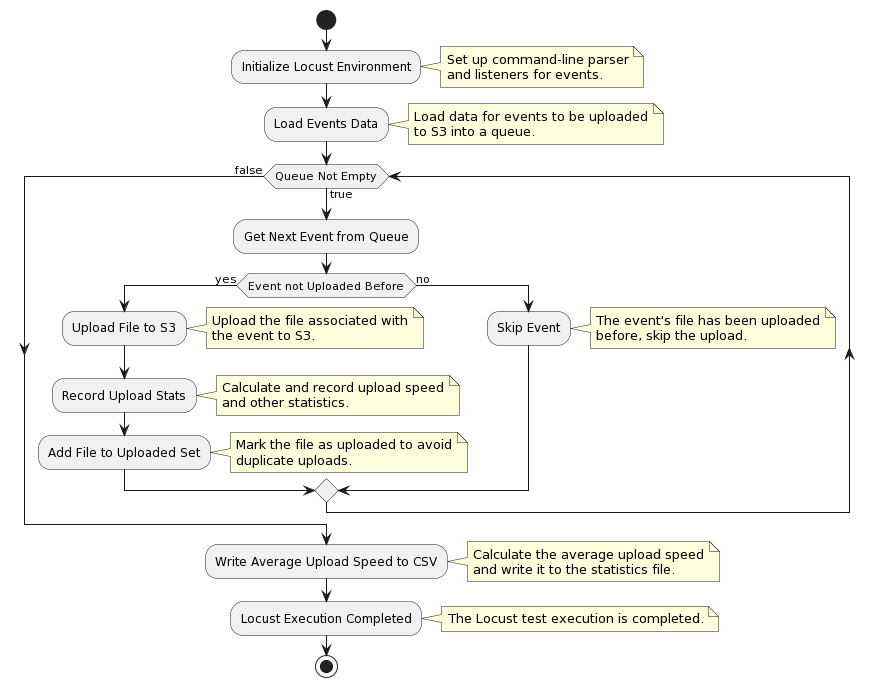

The diagram above was rendered by PlantUML. Its source (embedded in the PNG):
@startuml
start

:Initialize Locust Environment;
note right: Set up command-line parser\nand listeners for events.

:Load Events Data;
note right: Load data for events to be uploaded\nto S3 into a queue.

while (Queue Not Empty) is (true)
  :Get Next Event from Queue;
  if (Event not Uploaded Before) then (yes)
    :Upload File to S3;
    note right: Upload the file associated with\nthe event to S3.

    :Record Upload Stats;
    note right: Calculate and record upload speed\nand other statistics.

    :Add File to Uploaded Set;
    note right: Mark the file as uploaded to avoid\nduplicate uploads.
  else (no)
    :Skip Event;
    note right: The event's file has been uploaded\nbefore, skip the upload.
  endif
endwhile (false)

:Write Average Upload Speed to CSV;
note right: Calculate the average upload speed\nand write it to the statistics file.

:Locust Execution Completed;
note right: The Locust test execution is completed.

stop
@enduml